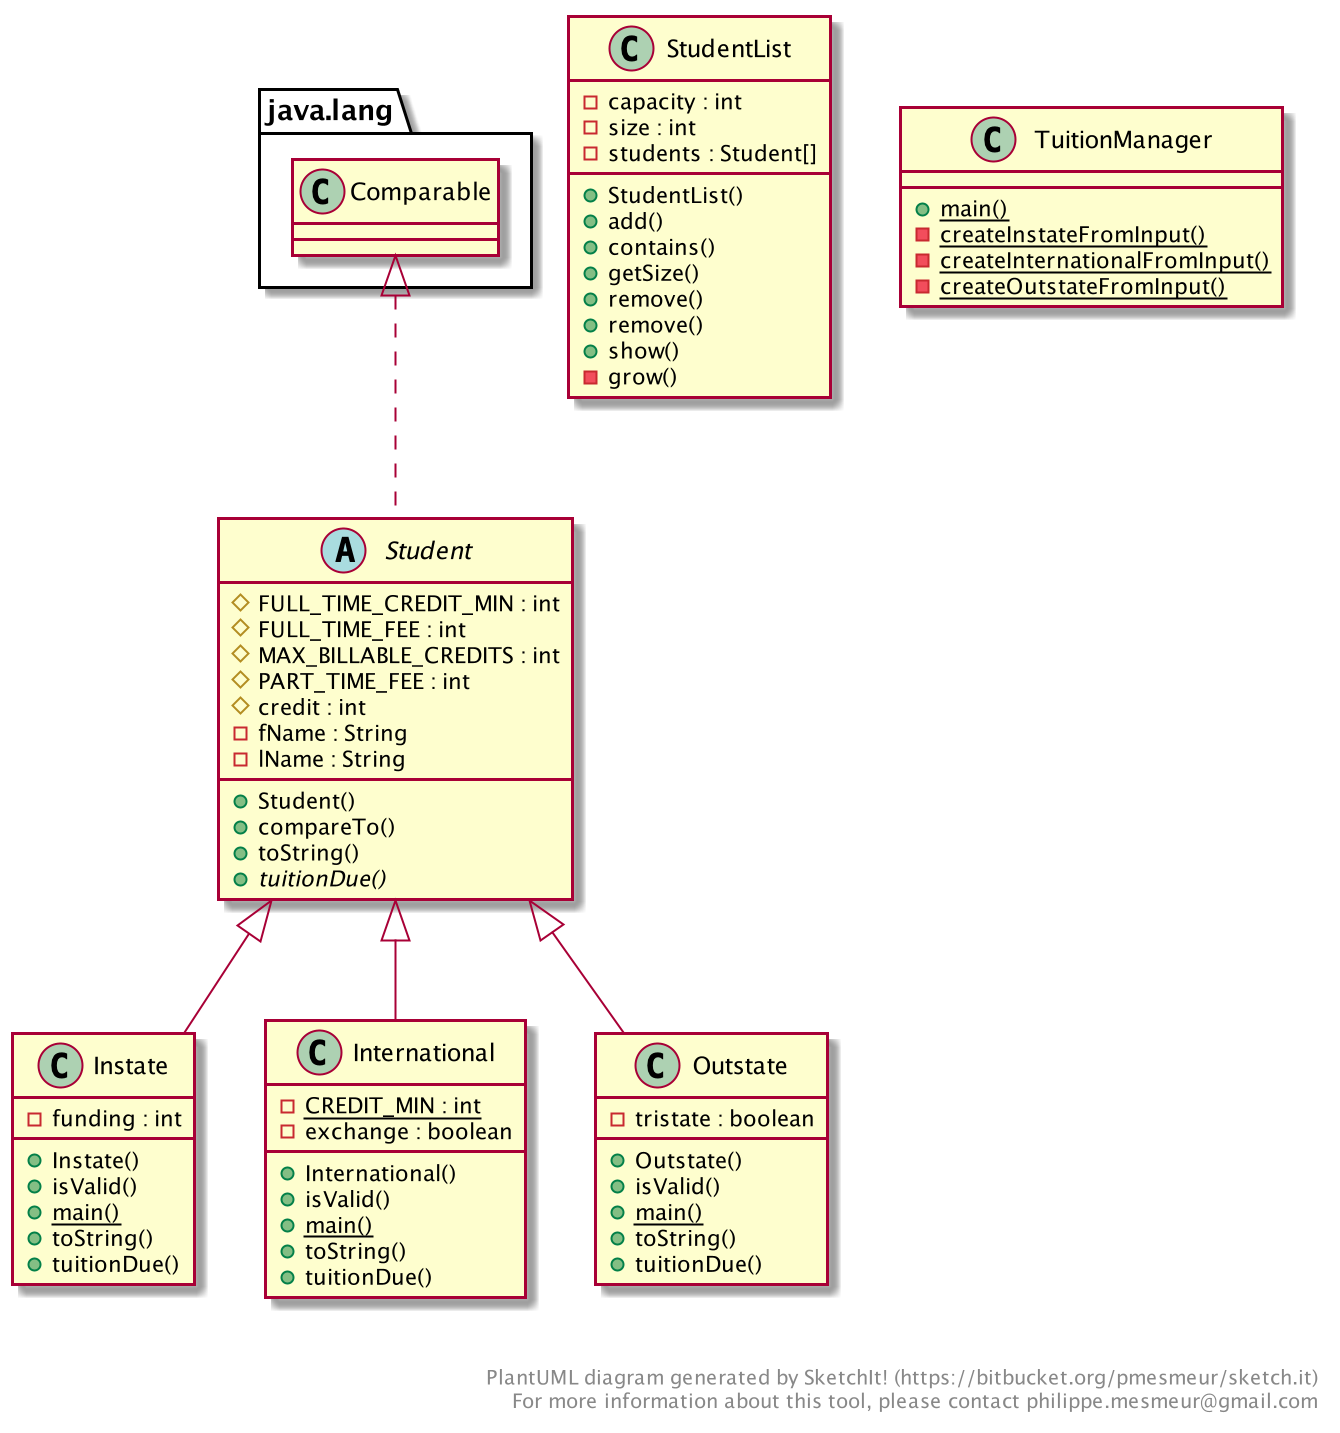

The diagram above was rendered by PlantUML. Its source (embedded in the PNG):
@startuml

    class Instate {
        - funding : int
        + Instate()
        + isValid()
        {static} + main()
        + toString()
        + tuitionDue()
    }


    class International {
        {static} - CREDIT_MIN : int
        - exchange : boolean
        + International()
        + isValid()
        {static} + main()
        + toString()
        + tuitionDue()
    }


    class Outstate {
        - tristate : boolean
        + Outstate()
        + isValid()
        {static} + main()
        + toString()
        + tuitionDue()
    }


    abstract class Student {
        # FULL_TIME_CREDIT_MIN : int
        # FULL_TIME_FEE : int
        # MAX_BILLABLE_CREDITS : int
        # PART_TIME_FEE : int
        # credit : int
        - fName : String
        - lName : String
        + Student()
        + compareTo()
        + toString()
        {abstract} + tuitionDue()
    }


    class StudentList {
        - capacity : int
        - size : int
        - students : Student[]
        + StudentList()
        + add()
        + contains()
        + getSize()
        + remove()
        + remove()
        + show()
        - grow()
    }


    class TuitionManager {
        {static} + main()
        {static} - createInstateFromInput()
        {static} - createInternationalFromInput()
        {static} - createOutstateFromInput()
    }


  Instate -up-|> Student
  International -up-|> Student
  Outstate -up-|> Student
  Student .up.|> java.lang.Comparable


right footer


PlantUML diagram generated by SketchIt! (https://bitbucket.org/pmesmeur/sketch.it)
For more information about this tool, please contact philippe.mesmeur@gmail.com
endfooter

@enduml